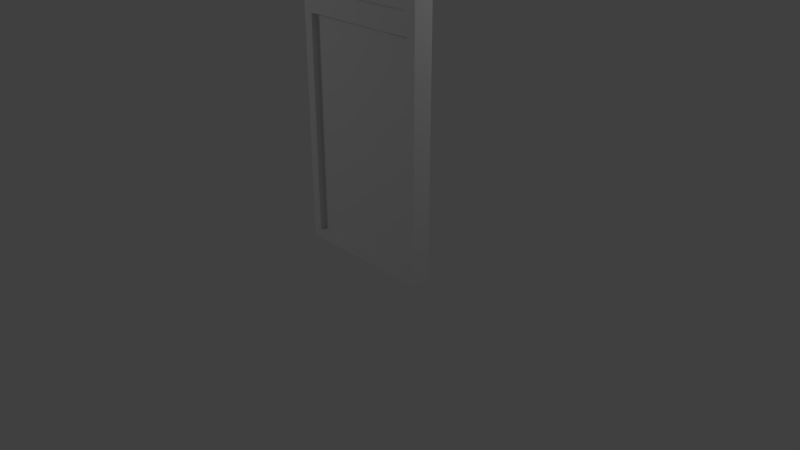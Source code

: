 # Source: SB_Bar_Panel_1.blend  (saved by Blender 2.79.0; exported with 4.5.12 LTS)
import bpy
from mathutils import Matrix  # noqa: F401  (used for matrix-valued properties, if any)

bpy.ops.wm.read_factory_settings(use_empty=True)
scene = bpy.context.scene
scene.name = 'Scene'

# ---- collections
col_collection_1 = bpy.data.collections.new('Collection 1'); scene.collection.children.link(col_collection_1)

# ---- materials (node trees are filled in below, after node groups)
mat_sb_bar_panel_1_mat = bpy.data.materials.new('SB_Bar_Panel_1_Mat')
mat_sb_bar_panel_1_mat.alpha_threshold = 0.0
mat_sb_bar_panel_1_mat.use_transparent_shadow = False
mat_sb_bar_panel_1_mat.roughness = 0.5
mat_sb_bar_panel_1_mat.specular_intensity = 0.0

# ---- material node trees

# ---- world
world_world = bpy.data.worlds.new('World'); scene.world = world_world
world_world.color = (0.05088, 0.05088, 0.05088)
world_world.use_sun_shadow = False
world_world.sun_shadow_jitter_overblur = 0.0
world_world.cycles.sampling_method = 'MANUAL'

# ---- cameras
cam_camera = bpy.data.cameras.new('Camera')
cam_camera.clip_end = 100.0
cam_camera.lens = 35.0
cam_camera.sensor_width = 32.0
cam_camera.sensor_height = 18.0
cam_camera.ortho_scale = 7.314
cam_camera.dof.focus_distance = 0.0
cam_camera.dof.aperture_fstop = 128.0

# ---- lights
light_lamp_001 = bpy.data.lights.new('Lamp.001', 'POINT')
light_lamp_001.transmission_factor = 0.0
light_lamp_001.cutoff_distance = 30.0
light_lamp_001.energy = 100.0
light_lamp_001.shadow_buffer_clip_start = 1.001
light_lamp_001.shadow_soft_size = 0.1
light_lamp_001.shadow_maximum_resolution = 0.006
light_lamp_001.use_absolute_resolution = True
light_lamp = bpy.data.lights.new('Lamp', 'POINT')
light_lamp.transmission_factor = 0.0
light_lamp.cutoff_distance = 30.0
light_lamp.energy = 100.0
light_lamp.shadow_buffer_clip_start = 1.001
light_lamp.shadow_soft_size = 0.1
light_lamp.shadow_maximum_resolution = 0.006
light_lamp.use_absolute_resolution = True

# ---- meshes
me_cube_018 = bpy.data.meshes.new('Cube.018')
me_cube_018.from_pydata([(-1.0, -1.0, -1.0), (-1.0, -1.0, 0.7517), (-1.0, 1.0, -1.0), (-1.0, 1.0, 0.7517), (1.0, -1.0, -1.0), (1.0, -1.0, 1.0), (1.0, 1.0, -1.0), (1.0, 1.0, 1.0), (0.6667, 1.0, -1.0), (0.3333, 1.0, -1.0), (-2.98e-08, 1.0, -1.0), (-0.3333, 1.0, -1.0), (-0.6667, 1.0, -1.0), (-0.6667, 1.0, 0.7642), (-0.3333, 1.0, 0.8041), (2.98e-08, 1.0, 0.8947), (0.3333, 1.0, 0.9604), (0.6667, 1.0, 0.9882), (-0.6667, -1.0, -1.0), (-0.3333, -1.0, -1.0), (2.98e-08, -1.0, -1.0), (0.3333, -1.0, -1.0), (0.6667, -1.0, -1.0), (0.6667, -1.0, 0.9882), (0.3333, -1.0, 0.9604), (-2.98e-08, -1.0, 0.8947), (-0.3333, -1.0, 0.8041), (-0.6667, -1.0, 0.7642), (-1.0, -1.0, -0.002154), (-1.0, 1.0, -0.002154), (1.0, 1.0, 0.0), (1.0, -1.0, 0.0), (0.6667, -1.0, -0.002154), (0.3333, -1.0, -0.002154), (0.0, -1.0, -0.002154), (-0.3333, -1.0, -0.002154), (-0.6667, -1.0, -0.002154), (-0.6667, 1.0, -0.002154), (-0.3333, 1.0, -0.002154), (0.0, 1.0, -0.002154), (0.3333, 1.0, -0.002154), (0.6667, 1.0, -0.002154), (0.564, 1.0, 0.9342), (0.8459, 1.0, 0.9449), (-0.8459, 1.0, 0.721), (-0.564, 1.0, 0.7323), (-0.282, 1.0, 0.7682), (2.771e-08, 1.0, 0.85), (0.282, 1.0, 0.9091), (-0.8459, 1.0, 0.04127), (0.8459, 1.0, 0.04321), (-0.564, 1.0, 0.04127), (-0.282, 1.0, 0.04127), (2.504e-09, 1.0, 0.04127), (0.282, 1.0, 0.04127), (0.564, 1.0, 0.04127), (-0.8722, 1.0, -0.05212), (-0.8722, 1.0, -0.95), (-0.5815, 1.0, -0.95), (0.8722, 1.0, -0.05018), (0.8722, 1.0, -0.95), (0.5815, 1.0, -0.95), (0.2907, 1.0, -0.95), (-2.871e-08, 1.0, -0.95), (-0.2907, 1.0, -0.95), (-0.5815, 1.0, -0.05212), (-0.2907, 1.0, -0.05212), (-2.721e-09, 1.0, -0.05212), (0.2907, 1.0, -0.05212), (0.5815, 1.0, -0.05212), (-0.8486, -1.0, 0.04062), (-0.8486, -1.0, 0.7215), (-0.5657, -1.0, 0.7327), (0.8486, -1.0, 0.9457), (0.5657, -1.0, 0.935), (0.2829, -1.0, 0.9099), (-2.755e-08, -1.0, 0.8506), (-0.2829, -1.0, 0.7688), (0.8486, -1.0, 0.04257), (0.5657, -1.0, 0.04062), (0.2829, -1.0, 0.04062), (-2.256e-09, -1.0, 0.04062), (-0.2829, -1.0, 0.04062), (-0.5657, -1.0, 0.04062), (0.8693, -1.0, -0.04263), (0.8693, -1.0, -0.9575), (0.5795, -1.0, -0.9575), (-0.8693, -1.0, -0.9575), (-0.5795, -1.0, -0.9575), (-0.2898, -1.0, -0.9575), (2.925e-08, -1.0, -0.9575), (0.2898, -1.0, -0.9575), (0.5795, -1.0, -0.0446), (0.2898, -1.0, -0.0446), (3.339e-09, -1.0, -0.0446), (-0.2898, -1.0, -0.0446), (-0.5795, -1.0, -0.0446), (-0.8693, -1.0, -0.0446), (0.564, 0.3741, 0.9342), (0.8459, 0.3741, 0.9449), (-0.8459, 0.3741, 0.721), (-0.564, 0.3741, 0.7323), (-0.282, 0.3741, 0.7682), (2.771e-08, 0.3741, 0.85), (0.282, 0.3741, 0.9091), (-0.8459, 0.3741, 0.04127), (0.8459, 0.3741, 0.04321), (-0.564, 0.3741, 0.04127), (-0.282, 0.3741, 0.04127), (2.504e-09, 0.3741, 0.04127), (0.282, 0.3741, 0.04127), (0.564, 0.3741, 0.04127), (-0.8722, 0.3741, -0.05212), (-0.8722, 0.3741, -0.95), (-0.5815, 0.3741, -0.95), (0.8722, 0.3741, -0.05018), (0.8722, 0.3741, -0.95), (0.5815, 0.3741, -0.95), (0.2907, 0.3741, -0.95), (-2.871e-08, 0.3741, -0.95), (-0.2907, 0.3741, -0.95), (-0.5815, 0.3741, -0.05212), (-0.2907, 0.3741, -0.05212), (-2.721e-09, 0.3741, -0.05212), (0.2907, 0.3741, -0.05212), (0.5815, 0.3741, -0.05212), (-0.8486, -0.3741, 0.04062), (-0.8486, -0.3741, 0.7215), (-0.5657, -0.3741, 0.7327), (0.8486, -0.3741, 0.9457), (0.5657, -0.3741, 0.935), (0.2829, -0.3741, 0.9099), (-2.755e-08, -0.3741, 0.8506), (-0.2829, -0.3741, 0.7688), (0.8486, -0.3741, 0.04257), (0.5657, -0.3741, 0.04062), (0.2829, -0.3741, 0.04062), (-2.256e-09, -0.3741, 0.04062), (-0.2829, -0.3741, 0.04062), (-0.5657, -0.3741, 0.04062), (0.8693, -0.3741, -0.04263), (0.8693, -0.3741, -0.9575), (0.5795, -0.3741, -0.9575), (-0.8693, -0.3741, -0.9575), (-0.5795, -0.3741, -0.9575), (-0.2898, -0.3741, -0.9575), (2.925e-08, -0.3741, -0.9575), (0.2898, -0.3741, -0.9575), (0.5795, -0.3741, -0.0446), (0.2898, -0.3741, -0.0446), (3.339e-09, -0.3741, -0.0446), (-0.2898, -0.3741, -0.0446), (-0.5795, -0.3741, -0.0446), (-0.8693, -0.3741, -0.0446)], [], [(28, 1, 3, 29), (41, 40, 54, 55), (30, 7, 5, 31), (28, 36, 83, 70), (8, 6, 4, 22), (13, 3, 1, 27), (7, 17, 23, 5), (17, 16, 24, 23), (16, 15, 25, 24), (15, 14, 26, 25), (14, 13, 27, 26), (2, 12, 18, 0), (12, 11, 19, 18), (11, 10, 20, 19), (10, 9, 21, 20), (9, 8, 22, 21), (26, 27, 72, 77), (32, 31, 78, 79), (1, 28, 70, 71), (25, 26, 77, 76), (33, 32, 79, 80), (16, 17, 42, 48), (15, 16, 48, 47), (17, 7, 43, 42), (14, 15, 47, 46), (30, 41, 55, 50), (9, 10, 63, 62), (30, 6, 60, 59), (8, 9, 62, 61), (6, 8, 61, 60), (12, 2, 57, 58), (4, 31, 84, 85), (31, 32, 92, 84), (18, 19, 89, 88), (28, 0, 87, 97), (32, 33, 93, 92), (0, 18, 88, 87), (6, 30, 31, 4), (41, 30, 59, 69), (0, 28, 29, 2), (75, 76, 132, 131), (87, 88, 144, 143), (43, 50, 106, 99), (62, 63, 119, 118), (74, 75, 131, 130), (86, 85, 141, 142), (40, 39, 53, 54), (29, 3, 44, 49), (39, 38, 52, 53), (3, 13, 45, 44), (7, 30, 50, 43), (38, 37, 51, 52), (13, 14, 46, 45), (37, 29, 49, 51), (49, 44, 100, 105), (61, 62, 118, 117), (73, 74, 130, 129), (85, 84, 140, 141), (48, 42, 98, 104), (60, 61, 117, 116), (40, 41, 69, 68), (10, 11, 64, 63), (39, 40, 68, 67), (11, 12, 58, 64), (38, 39, 67, 66), (37, 38, 66, 65), (2, 29, 56, 57), (29, 37, 65, 56), (72, 71, 127, 128), (47, 48, 104, 103), (59, 60, 116, 115), (71, 70, 126, 127), (46, 47, 103, 102), (58, 57, 113, 114), (31, 5, 73, 78), (27, 1, 71, 72), (36, 35, 82, 83), (5, 23, 74, 73), (35, 34, 81, 82), (23, 24, 75, 74), (34, 33, 80, 81), (24, 25, 76, 75), (45, 46, 102, 101), (57, 56, 112, 113), (44, 45, 101, 100), (42, 43, 99, 98), (96, 97, 153, 152), (84, 92, 148, 140), (19, 20, 90, 89), (36, 28, 97, 96), (22, 4, 85, 86), (20, 21, 91, 90), (21, 22, 86, 91), (35, 36, 96, 95), (34, 35, 95, 94), (33, 34, 94, 93), (111, 98, 99, 106), (105, 100, 101, 107), (107, 101, 102, 108), (108, 102, 103, 109), (109, 103, 104, 110), (110, 104, 98, 111), (118, 124, 125, 117), (119, 123, 124, 118), (120, 122, 123, 119), (114, 121, 122, 120), (113, 112, 121, 114), (117, 125, 115, 116), (139, 128, 127, 126), (134, 129, 130, 135), (135, 130, 131, 136), (136, 131, 132, 137), (137, 132, 133, 138), (138, 133, 128, 139), (145, 151, 152, 144), (146, 150, 151, 145), (147, 149, 150, 146), (142, 148, 149, 147), (141, 140, 148, 142), (144, 152, 153, 143), (63, 64, 120, 119), (88, 89, 145, 144), (76, 77, 133, 132), (64, 58, 114, 120), (89, 90, 146, 145), (77, 72, 128, 133), (90, 91, 147, 146), (78, 73, 129, 134), (91, 86, 142, 147), (55, 54, 110, 111), (54, 53, 109, 110), (68, 69, 125, 124), (53, 52, 108, 109), (67, 68, 124, 123), (52, 51, 107, 108), (83, 82, 138, 139), (66, 67, 123, 122), (51, 49, 105, 107), (97, 87, 143, 153), (82, 81, 137, 138), (65, 66, 122, 121), (50, 55, 111, 106), (95, 96, 152, 151), (81, 80, 136, 137), (56, 65, 121, 112), (94, 95, 151, 150), (80, 79, 135, 136), (69, 59, 115, 125), (93, 94, 150, 149), (79, 78, 134, 135), (92, 93, 149, 148), (70, 83, 139, 126)])
_uv = me_cube_018.uv_layers.new(name='UVMap')
_uv.uv.foreach_set('vector', [0.3799, 0.8981, 0.2759, 0.8981, 0.2759, 0.5987, 0.3799, 0.5987, 0.4141, 0.3493, 0.4141, 0.3992, 0.4082, 0.4068, 0.4082, 0.3646, 0.5518, 0.1497, 0.5518, 0.2994, 0.2759, 0.2994, 0.2759, 0.1497, 0.2759, 0.4502, 0.2299, 0.4502, 0.216, 0.4438, 0.255, 0.4438, 0.5977, 0.2994, 0.5518, 0.2994, 0.5518, 3.569e-08, 0.5977, 0.0, 0.2759, 0.2503, 0.2759, 0.3002, 0.0, 0.3002, 0.0, 0.2503, 0.2759, 0.0, 0.2759, 0.04992, 8.222e-09, 0.04992, 0.0, 7.137e-08, 0.2759, 0.04992, 0.2759, 0.0999, 2.467e-08, 0.0999, 8.222e-09, 0.04992, 0.2759, 0.0999, 0.2759, 0.15, 1.644e-08, 0.15, 2.467e-08, 0.0999, 0.2759, 0.15, 0.2759, 0.2002, 1.644e-08, 0.2002, 1.644e-08, 0.15, 0.2759, 0.2002, 0.2759, 0.2503, 0.0, 0.2503, 1.644e-08, 0.2002, 0.8273, 0.2994, 0.7814, 0.2994, 0.7814, 1.784e-08, 0.8273, 0.0, 0.7814, 0.2994, 0.7355, 0.2994, 0.7355, 1.784e-08, 0.7814, 1.784e-08, 0.7355, 0.2994, 0.6896, 0.2994, 0.6896, 0.0, 0.7355, 1.784e-08, 0.6896, 0.2994, 0.6436, 0.2994, 0.6436, 0.0, 0.6896, 0.0, 0.6436, 0.2994, 0.5977, 0.2994, 0.5977, 0.0, 0.6436, 0.0, 0.1839, 0.3295, 0.2299, 0.3355, 0.216, 0.3402, 0.177, 0.3348, 0.04598, 0.4502, 1.644e-08, 0.4499, 0.02089, 0.4435, 0.05991, 0.4438, 0.2759, 0.3374, 0.2759, 0.4502, 0.255, 0.4438, 0.255, 0.3419, 0.1379, 0.3159, 0.1839, 0.3295, 0.177, 0.3348, 0.1379, 0.3226, 0.09197, 0.4502, 0.04598, 0.4502, 0.05991, 0.4438, 0.09893, 0.4438, 0.2814, 0.3992, 0.2775, 0.3493, 0.285, 0.3646, 0.2884, 0.4068, 0.2904, 0.449, 0.2814, 0.3992, 0.2884, 0.4068, 0.2966, 0.449, 0.2775, 0.3493, 0.2759, 0.2994, 0.2835, 0.3224, 0.285, 0.3646, 0.3029, 0.4989, 0.2904, 0.449, 0.2966, 0.449, 0.3079, 0.4913, 0.4138, 0.2994, 0.4141, 0.3493, 0.4082, 0.3646, 0.4079, 0.3224, 0.5518, 0.3992, 0.5518, 0.449, 0.5449, 0.449, 0.5449, 0.4055, 0.4138, 0.2994, 0.5518, 0.2994, 0.5449, 0.3185, 0.4208, 0.3185, 0.5518, 0.3493, 0.5518, 0.3992, 0.5449, 0.4055, 0.5449, 0.362, 0.5518, 0.2994, 0.5518, 0.3493, 0.5449, 0.362, 0.5449, 0.3185, 0.5518, 0.5488, 0.5518, 0.5987, 0.5449, 0.5796, 0.5449, 0.5361, 3.289e-08, 0.5996, 1.644e-08, 0.4499, 0.01803, 0.4563, 0.01803, 0.5932, 1.644e-08, 0.4499, 0.04598, 0.4502, 0.058, 0.4566, 0.01803, 0.4563, 0.2299, 0.5996, 0.1839, 0.5996, 0.1779, 0.5932, 0.2179, 0.5932, 0.2759, 0.4502, 0.2759, 0.5996, 0.2579, 0.5932, 0.2579, 0.4566, 0.04598, 0.4502, 0.09197, 0.4502, 0.09798, 0.4566, 0.058, 0.4566, 0.2759, 0.5996, 0.2299, 0.5996, 0.2179, 0.5932, 0.2579, 0.5932, 0.5518, 0.0, 0.5518, 0.1497, 0.2759, 0.1497, 0.2759, 6.245e-08, 0.4141, 0.3493, 0.4138, 0.2994, 0.4208, 0.3185, 0.421, 0.362, 0.5175, 0.8981, 0.3799, 0.8981, 0.3799, 0.5987, 0.5175, 0.5987, 0.8273, 0.1706, 0.8273, 0.1279, 0.9137, 0.1279, 0.9137, 0.1706, 0.7623, 0.5978, 0.7623, 0.5544, 0.8486, 0.5544, 0.8486, 0.5978, 0.6039, 0.859, 0.6039, 0.9939, 0.5175, 0.9939, 0.5175, 0.859, 0.6759, 0.5116, 0.6759, 0.4681, 0.7623, 0.4681, 0.7623, 0.5116, 0.8273, 0.2131, 0.8273, 0.1706, 0.9137, 0.1706, 0.9137, 0.2131, 0.7623, 0.381, 0.7623, 0.3376, 0.8486, 0.3376, 0.8486, 0.381, 0.4141, 0.3992, 0.4141, 0.449, 0.4082, 0.449, 0.4082, 0.4068, 0.4141, 0.5987, 0.3101, 0.5987, 0.3144, 0.5757, 0.4082, 0.5757, 0.4141, 0.449, 0.4141, 0.4989, 0.4082, 0.4913, 0.4082, 0.449, 0.3101, 0.5987, 0.3084, 0.5488, 0.3128, 0.5335, 0.3144, 0.5757, 0.2759, 0.2994, 0.4138, 0.2994, 0.4079, 0.3224, 0.2835, 0.3224, 0.4141, 0.4989, 0.4141, 0.5488, 0.4082, 0.5335, 0.4082, 0.4913, 0.3084, 0.5488, 0.3029, 0.4989, 0.3079, 0.4913, 0.3128, 0.5335, 0.4141, 0.5488, 0.4141, 0.5987, 0.4082, 0.5757, 0.4082, 0.5335, 0.4486, 0.8981, 0.4486, 0.9998, 0.3622, 0.9998, 0.3622, 0.8981, 0.6759, 0.5551, 0.6759, 0.5116, 0.7623, 0.5116, 0.7623, 0.5551, 0.8273, 0.2554, 0.8273, 0.2131, 0.9137, 0.2131, 0.9137, 0.2554, 0.6438, 0.9897, 0.6438, 0.8528, 0.7301, 0.8528, 0.7301, 0.9897, 0.8486, 0.4222, 0.8486, 0.3799, 0.935, 0.3799, 0.935, 0.4222, 0.6759, 0.5986, 0.6759, 0.5551, 0.7623, 0.5551, 0.7623, 0.5986, 0.4141, 0.3992, 0.4141, 0.3493, 0.421, 0.362, 0.421, 0.4055, 0.5518, 0.449, 0.5518, 0.4989, 0.5449, 0.4926, 0.5449, 0.449, 0.4141, 0.449, 0.4141, 0.3992, 0.421, 0.4055, 0.421, 0.449, 0.5518, 0.4989, 0.5518, 0.5488, 0.5449, 0.5361, 0.5449, 0.4926, 0.4141, 0.4989, 0.4141, 0.449, 0.421, 0.449, 0.421, 0.4926, 0.4141, 0.5488, 0.4141, 0.4989, 0.421, 0.4926, 0.421, 0.5361, 0.5518, 0.5987, 0.4141, 0.5987, 0.421, 0.5796, 0.5449, 0.5796, 0.4141, 0.5987, 0.4141, 0.5488, 0.421, 0.5361, 0.421, 0.5796, 0.8273, 0.04237, 0.8273, 8.922e-09, 0.9137, 0.0, 0.9137, 0.04237, 0.8486, 0.4648, 0.8486, 0.4222, 0.935, 0.4222, 0.935, 0.4648, 0.211, 0.8603, 0.211, 0.995, 0.1246, 0.995, 0.1246, 0.8603, 0.2759, 1.0, 0.2759, 0.8981, 0.3622, 0.8981, 0.3622, 1.0, 0.8486, 0.5076, 0.8486, 0.4648, 0.935, 0.4648, 0.935, 0.5076, 0.6759, 0.3811, 0.6759, 0.3376, 0.7623, 0.3376, 0.7623, 0.3811, 1.644e-08, 0.4499, 0.0, 0.3002, 0.02089, 0.3083, 0.02089, 0.4435, 0.2299, 0.3355, 0.2759, 0.3374, 0.255, 0.3419, 0.216, 0.3402, 0.2299, 0.4502, 0.1839, 0.4502, 0.177, 0.4438, 0.216, 0.4438, 0.0, 0.3002, 0.04598, 0.302, 0.05991, 0.3099, 0.02089, 0.3083, 0.1839, 0.4502, 0.1379, 0.4502, 0.1379, 0.4438, 0.177, 0.4438, 0.04598, 0.302, 0.09197, 0.3061, 0.09893, 0.3137, 0.05991, 0.3099, 0.1379, 0.4502, 0.09197, 0.4502, 0.09893, 0.4438, 0.1379, 0.4438, 0.09197, 0.3061, 0.1379, 0.3159, 0.1379, 0.3226, 0.09893, 0.3137, 0.8486, 0.55, 0.8486, 0.5076, 0.935, 0.5076, 0.935, 0.55, 0.855, 0.9871, 0.855, 0.8527, 0.9413, 0.8527, 0.9413, 0.9871, 0.8486, 0.5923, 0.8486, 0.55, 0.935, 0.55, 0.935, 0.5923, 0.8486, 0.3799, 0.8486, 0.3376, 0.935, 0.3376, 0.935, 0.3799, 0.7686, 0.642, 0.7686, 0.5987, 0.855, 0.5987, 0.855, 0.642, 0.7686, 0.8586, 0.7686, 0.8153, 0.855, 0.8153, 0.855, 0.8586, 0.1839, 0.5996, 0.1379, 0.5996, 0.1379, 0.5932, 0.1779, 0.5932, 0.2299, 0.4502, 0.2759, 0.4502, 0.2579, 0.4566, 0.2179, 0.4566, 0.04598, 0.5996, 3.289e-08, 0.5996, 0.01803, 0.5932, 0.058, 0.5932, 0.1379, 0.5996, 0.09197, 0.5996, 0.09798, 0.5932, 0.1379, 0.5932, 0.09197, 0.5996, 0.04598, 0.5996, 0.058, 0.5932, 0.09798, 0.5932, 0.1839, 0.4502, 0.2299, 0.4502, 0.2179, 0.4566, 0.1779, 0.4566, 0.1379, 0.4502, 0.1839, 0.4502, 0.1779, 0.4566, 0.1379, 0.4566, 0.09197, 0.4502, 0.1379, 0.4502, 0.1379, 0.4566, 0.09798, 0.4566, 0.1246, 0.6418, 0.00147, 0.6418, 0.0, 0.5996, 0.1244, 0.5996, 0.1246, 0.8528, 0.03088, 0.8528, 0.02933, 0.8106, 0.1246, 0.8106, 0.1246, 0.8106, 0.02933, 0.8106, 0.02436, 0.7684, 0.1246, 0.7684, 0.1246, 0.7684, 0.02436, 0.7684, 0.01309, 0.7262, 0.1246, 0.7262, 0.1246, 0.7262, 0.01309, 0.7262, 0.004929, 0.684, 0.1246, 0.684, 0.1246, 0.684, 0.004929, 0.684, 0.00147, 0.6418, 0.1246, 0.6418, 0.6759, 0.4247, 0.5521, 0.4247, 0.5521, 0.3811, 0.6759, 0.3811, 0.6759, 0.4682, 0.5521, 0.4682, 0.5521, 0.4247, 0.6759, 0.4247, 0.6759, 0.5117, 0.5521, 0.5117, 0.5521, 0.4682, 0.6759, 0.4682, 0.6759, 0.5552, 0.5521, 0.5552, 0.5521, 0.5117, 0.6759, 0.5117, 0.6759, 0.5987, 0.5521, 0.5987, 0.5521, 0.5552, 0.6759, 0.5552, 0.6759, 0.3811, 0.5521, 0.3811, 0.5518, 0.3376, 0.6759, 0.3376, 0.7686, 0.6411, 0.6731, 0.6411, 0.6747, 0.5987, 0.7686, 0.5987, 0.7683, 0.8528, 0.6438, 0.8528, 0.6452, 0.8104, 0.7686, 0.8104, 0.7686, 0.8104, 0.6452, 0.8104, 0.6487, 0.7681, 0.7686, 0.7681, 0.7686, 0.7681, 0.6487, 0.7681, 0.6569, 0.7257, 0.7686, 0.7257, 0.7686, 0.7257, 0.6569, 0.7257, 0.6682, 0.6834, 0.7686, 0.6834, 0.7686, 0.6834, 0.6682, 0.6834, 0.6731, 0.6411, 0.7686, 0.6411, 0.5175, 0.7722, 0.6435, 0.7722, 0.6435, 0.8156, 0.5175, 0.8156, 0.5175, 0.7288, 0.6435, 0.7288, 0.6435, 0.7722, 0.5175, 0.7722, 0.5175, 0.6855, 0.6435, 0.6855, 0.6435, 0.7288, 0.5175, 0.7288, 0.5175, 0.6421, 0.6435, 0.6421, 0.6435, 0.6855, 0.5175, 0.6855, 0.5175, 0.5987, 0.6438, 0.5987, 0.6435, 0.6421, 0.5175, 0.6421, 0.5175, 0.8156, 0.6435, 0.8156, 0.6435, 0.859, 0.5175, 0.859, 0.6759, 0.4681, 0.6759, 0.4246, 0.7623, 0.4246, 0.7623, 0.4681, 0.7623, 0.5544, 0.7623, 0.5111, 0.8486, 0.5111, 0.8486, 0.5544, 0.8273, 0.1279, 0.8273, 0.08493, 0.9137, 0.08493, 0.9137, 0.1279, 0.6759, 0.4246, 0.6759, 0.3811, 0.7623, 0.3811, 0.7623, 0.4246, 0.7623, 0.5111, 0.7623, 0.4677, 0.8486, 0.4677, 0.8486, 0.5111, 0.8273, 0.08493, 0.8273, 0.04237, 0.9137, 0.04237, 0.9137, 0.08493, 0.7623, 0.4677, 0.7623, 0.4243, 0.8486, 0.4243, 0.8486, 0.4677, 0.855, 0.8586, 0.855, 0.9938, 0.7686, 0.9938, 0.7686, 0.8586, 0.7623, 0.4243, 0.7623, 0.381, 0.8486, 0.381, 0.8486, 0.4243, 1.0, 0.0422, 1.0, 0.0844, 0.9137, 0.0844, 0.9137, 0.0422, 1.0, 0.0844, 1.0, 0.1266, 0.9137, 0.1266, 0.9137, 0.0844, 0.1246, 0.6865, 0.1246, 0.643, 0.211, 0.643, 0.211, 0.6865, 1.0, 0.1266, 1.0, 0.1688, 0.9137, 0.1688, 0.9137, 0.1266, 0.1246, 0.7299, 0.1246, 0.6865, 0.211, 0.6865, 0.211, 0.7299, 1.0, 0.1688, 1.0, 0.211, 0.9137, 0.211, 0.9137, 0.1688, 0.855, 0.8104, 0.855, 0.768, 0.9413, 0.768, 0.9413, 0.8104, 0.1246, 0.7734, 0.1246, 0.7299, 0.211, 0.7299, 0.211, 0.7734, 1.0, 0.211, 1.0, 0.2532, 0.9137, 0.2532, 0.9137, 0.211, 3.289e-08, 0.9895, 0.0, 0.8528, 0.08634, 0.8528, 0.08634, 0.9895, 0.855, 0.768, 0.855, 0.7257, 0.9413, 0.7257, 0.9413, 0.768, 0.1246, 0.8169, 0.1246, 0.7734, 0.211, 0.7734, 0.211, 0.8169, 1.0, 0.0, 1.0, 0.0422, 0.9137, 0.0422, 0.9137, 8.922e-09, 0.7686, 0.6854, 0.7686, 0.642, 0.855, 0.642, 0.855, 0.6854, 0.855, 0.7257, 0.855, 0.6834, 0.9413, 0.6834, 0.9413, 0.7257, 0.1246, 0.8603, 0.1246, 0.8169, 0.211, 0.8169, 0.211, 0.8603, 0.7686, 0.7287, 0.7686, 0.6854, 0.855, 0.6854, 0.855, 0.7287, 0.855, 0.6834, 0.855, 0.6411, 0.9413, 0.6411, 0.9413, 0.6834, 0.1246, 0.643, 0.1246, 0.5996, 0.211, 0.5996, 0.211, 0.643, 0.7686, 0.772, 0.7686, 0.7287, 0.855, 0.7287, 0.855, 0.772, 0.855, 0.6411, 0.855, 0.5987, 0.9413, 0.5987, 0.9413, 0.6411, 0.7686, 0.8153, 0.7686, 0.772, 0.855, 0.772, 0.855, 0.8153, 0.855, 0.8527, 0.855, 0.8104, 0.9413, 0.8104, 0.9413, 0.8527])
_uv = me_cube_018.uv_layers.new(name='SB_Bar_Panel_1_BakedUVs')
_uv.uv.foreach_set('vector', [0.3799, 0.8981, 0.2759, 0.8981, 0.2759, 0.5987, 0.3799, 0.5987, 0.4141, 0.3493, 0.4141, 0.3992, 0.4082, 0.4068, 0.4082, 0.3646, 0.5518, 0.1497, 0.5518, 0.2994, 0.2759, 0.2994, 0.2759, 0.1497, 0.2759, 0.4502, 0.2299, 0.4502, 0.216, 0.4438, 0.255, 0.4438, 0.5977, 0.2994, 0.5518, 0.2994, 0.5518, 3.569e-08, 0.5977, 0.0, 0.2759, 0.2503, 0.2759, 0.3002, 0.0, 0.3002, 0.0, 0.2503, 0.2759, 0.0, 0.2759, 0.04992, 8.222e-09, 0.04992, 0.0, 7.137e-08, 0.2759, 0.04992, 0.2759, 0.0999, 2.467e-08, 0.0999, 8.222e-09, 0.04992, 0.2759, 0.0999, 0.2759, 0.15, 1.644e-08, 0.15, 2.467e-08, 0.0999, 0.2759, 0.15, 0.2759, 0.2002, 1.644e-08, 0.2002, 1.644e-08, 0.15, 0.2759, 0.2002, 0.2759, 0.2503, 0.0, 0.2503, 1.644e-08, 0.2002, 0.8273, 0.2994, 0.7814, 0.2994, 0.7814, 1.784e-08, 0.8273, 0.0, 0.7814, 0.2994, 0.7355, 0.2994, 0.7355, 1.784e-08, 0.7814, 1.784e-08, 0.7355, 0.2994, 0.6896, 0.2994, 0.6896, 0.0, 0.7355, 1.784e-08, 0.6896, 0.2994, 0.6436, 0.2994, 0.6436, 0.0, 0.6896, 0.0, 0.6436, 0.2994, 0.5977, 0.2994, 0.5977, 0.0, 0.6436, 0.0, 0.1839, 0.3295, 0.2299, 0.3355, 0.216, 0.3402, 0.177, 0.3348, 0.04598, 0.4502, 1.644e-08, 0.4499, 0.02089, 0.4435, 0.05991, 0.4438, 0.2759, 0.3374, 0.2759, 0.4502, 0.255, 0.4438, 0.255, 0.3419, 0.1379, 0.3159, 0.1839, 0.3295, 0.177, 0.3348, 0.1379, 0.3226, 0.09197, 0.4502, 0.04598, 0.4502, 0.05991, 0.4438, 0.09893, 0.4438, 0.2814, 0.3992, 0.2775, 0.3493, 0.285, 0.3646, 0.2884, 0.4068, 0.2904, 0.449, 0.2814, 0.3992, 0.2884, 0.4068, 0.2966, 0.449, 0.2775, 0.3493, 0.2759, 0.2994, 0.2835, 0.3224, 0.285, 0.3646, 0.3029, 0.4989, 0.2904, 0.449, 0.2966, 0.449, 0.3079, 0.4913, 0.4138, 0.2994, 0.4141, 0.3493, 0.4082, 0.3646, 0.4079, 0.3224, 0.5518, 0.3992, 0.5518, 0.449, 0.5449, 0.449, 0.5449, 0.4055, 0.4138, 0.2994, 0.5518, 0.2994, 0.5449, 0.3185, 0.4208, 0.3185, 0.5518, 0.3493, 0.5518, 0.3992, 0.5449, 0.4055, 0.5449, 0.362, 0.5518, 0.2994, 0.5518, 0.3493, 0.5449, 0.362, 0.5449, 0.3185, 0.5518, 0.5488, 0.5518, 0.5987, 0.5449, 0.5796, 0.5449, 0.5361, 3.289e-08, 0.5996, 1.644e-08, 0.4499, 0.01803, 0.4563, 0.01803, 0.5932, 1.644e-08, 0.4499, 0.04598, 0.4502, 0.058, 0.4566, 0.01803, 0.4563, 0.2299, 0.5996, 0.1839, 0.5996, 0.1779, 0.5932, 0.2179, 0.5932, 0.2759, 0.4502, 0.2759, 0.5996, 0.2579, 0.5932, 0.2579, 0.4566, 0.04598, 0.4502, 0.09197, 0.4502, 0.09798, 0.4566, 0.058, 0.4566, 0.2759, 0.5996, 0.2299, 0.5996, 0.2179, 0.5932, 0.2579, 0.5932, 0.5518, 0.0, 0.5518, 0.1497, 0.2759, 0.1497, 0.2759, 6.245e-08, 0.4141, 0.3493, 0.4138, 0.2994, 0.4208, 0.3185, 0.421, 0.362, 0.5175, 0.8981, 0.3799, 0.8981, 0.3799, 0.5987, 0.5175, 0.5987, 0.8273, 0.1706, 0.8273, 0.1279, 0.9137, 0.1279, 0.9137, 0.1706, 0.7623, 0.5978, 0.7623, 0.5544, 0.8486, 0.5544, 0.8486, 0.5978, 0.6039, 0.859, 0.6039, 0.9939, 0.5175, 0.9939, 0.5175, 0.859, 0.6759, 0.5116, 0.6759, 0.4681, 0.7623, 0.4681, 0.7623, 0.5116, 0.8273, 0.2131, 0.8273, 0.1706, 0.9137, 0.1706, 0.9137, 0.2131, 0.7623, 0.381, 0.7623, 0.3376, 0.8486, 0.3376, 0.8486, 0.381, 0.4141, 0.3992, 0.4141, 0.449, 0.4082, 0.449, 0.4082, 0.4068, 0.4141, 0.5987, 0.3101, 0.5987, 0.3144, 0.5757, 0.4082, 0.5757, 0.4141, 0.449, 0.4141, 0.4989, 0.4082, 0.4913, 0.4082, 0.449, 0.3101, 0.5987, 0.3084, 0.5488, 0.3128, 0.5335, 0.3144, 0.5757, 0.2759, 0.2994, 0.4138, 0.2994, 0.4079, 0.3224, 0.2835, 0.3224, 0.4141, 0.4989, 0.4141, 0.5488, 0.4082, 0.5335, 0.4082, 0.4913, 0.3084, 0.5488, 0.3029, 0.4989, 0.3079, 0.4913, 0.3128, 0.5335, 0.4141, 0.5488, 0.4141, 0.5987, 0.4082, 0.5757, 0.4082, 0.5335, 0.4486, 0.8981, 0.4486, 0.9998, 0.3622, 0.9998, 0.3622, 0.8981, 0.6759, 0.5551, 0.6759, 0.5116, 0.7623, 0.5116, 0.7623, 0.5551, 0.8273, 0.2554, 0.8273, 0.2131, 0.9137, 0.2131, 0.9137, 0.2554, 0.6438, 0.9897, 0.6438, 0.8528, 0.7301, 0.8528, 0.7301, 0.9897, 0.8486, 0.4222, 0.8486, 0.3799, 0.935, 0.3799, 0.935, 0.4222, 0.6759, 0.5986, 0.6759, 0.5551, 0.7623, 0.5551, 0.7623, 0.5986, 0.4141, 0.3992, 0.4141, 0.3493, 0.421, 0.362, 0.421, 0.4055, 0.5518, 0.449, 0.5518, 0.4989, 0.5449, 0.4926, 0.5449, 0.449, 0.4141, 0.449, 0.4141, 0.3992, 0.421, 0.4055, 0.421, 0.449, 0.5518, 0.4989, 0.5518, 0.5488, 0.5449, 0.5361, 0.5449, 0.4926, 0.4141, 0.4989, 0.4141, 0.449, 0.421, 0.449, 0.421, 0.4926, 0.4141, 0.5488, 0.4141, 0.4989, 0.421, 0.4926, 0.421, 0.5361, 0.5518, 0.5987, 0.4141, 0.5987, 0.421, 0.5796, 0.5449, 0.5796, 0.4141, 0.5987, 0.4141, 0.5488, 0.421, 0.5361, 0.421, 0.5796, 0.8273, 0.04237, 0.8273, 8.922e-09, 0.9137, 0.0, 0.9137, 0.04237, 0.8486, 0.4648, 0.8486, 0.4222, 0.935, 0.4222, 0.935, 0.4648, 0.211, 0.8603, 0.211, 0.995, 0.1246, 0.995, 0.1246, 0.8603, 0.2759, 1.0, 0.2759, 0.8981, 0.3622, 0.8981, 0.3622, 1.0, 0.8486, 0.5076, 0.8486, 0.4648, 0.935, 0.4648, 0.935, 0.5076, 0.6759, 0.3811, 0.6759, 0.3376, 0.7623, 0.3376, 0.7623, 0.3811, 1.644e-08, 0.4499, 0.0, 0.3002, 0.02089, 0.3083, 0.02089, 0.4435, 0.2299, 0.3355, 0.2759, 0.3374, 0.255, 0.3419, 0.216, 0.3402, 0.2299, 0.4502, 0.1839, 0.4502, 0.177, 0.4438, 0.216, 0.4438, 0.0, 0.3002, 0.04598, 0.302, 0.05991, 0.3099, 0.02089, 0.3083, 0.1839, 0.4502, 0.1379, 0.4502, 0.1379, 0.4438, 0.177, 0.4438, 0.04598, 0.302, 0.09197, 0.3061, 0.09893, 0.3137, 0.05991, 0.3099, 0.1379, 0.4502, 0.09197, 0.4502, 0.09893, 0.4438, 0.1379, 0.4438, 0.09197, 0.3061, 0.1379, 0.3159, 0.1379, 0.3226, 0.09893, 0.3137, 0.8486, 0.55, 0.8486, 0.5076, 0.935, 0.5076, 0.935, 0.55, 0.855, 0.9871, 0.855, 0.8527, 0.9413, 0.8527, 0.9413, 0.9871, 0.8486, 0.5923, 0.8486, 0.55, 0.935, 0.55, 0.935, 0.5923, 0.8486, 0.3799, 0.8486, 0.3376, 0.935, 0.3376, 0.935, 0.3799, 0.7686, 0.642, 0.7686, 0.5987, 0.855, 0.5987, 0.855, 0.642, 0.7686, 0.8586, 0.7686, 0.8153, 0.855, 0.8153, 0.855, 0.8586, 0.1839, 0.5996, 0.1379, 0.5996, 0.1379, 0.5932, 0.1779, 0.5932, 0.2299, 0.4502, 0.2759, 0.4502, 0.2579, 0.4566, 0.2179, 0.4566, 0.04598, 0.5996, 3.289e-08, 0.5996, 0.01803, 0.5932, 0.058, 0.5932, 0.1379, 0.5996, 0.09197, 0.5996, 0.09798, 0.5932, 0.1379, 0.5932, 0.09197, 0.5996, 0.04598, 0.5996, 0.058, 0.5932, 0.09798, 0.5932, 0.1839, 0.4502, 0.2299, 0.4502, 0.2179, 0.4566, 0.1779, 0.4566, 0.1379, 0.4502, 0.1839, 0.4502, 0.1779, 0.4566, 0.1379, 0.4566, 0.09197, 0.4502, 0.1379, 0.4502, 0.1379, 0.4566, 0.09798, 0.4566, 0.1246, 0.6418, 0.00147, 0.6418, 0.0, 0.5996, 0.1244, 0.5996, 0.1246, 0.8528, 0.03088, 0.8528, 0.02933, 0.8106, 0.1246, 0.8106, 0.1246, 0.8106, 0.02933, 0.8106, 0.02436, 0.7684, 0.1246, 0.7684, 0.1246, 0.7684, 0.02436, 0.7684, 0.01309, 0.7262, 0.1246, 0.7262, 0.1246, 0.7262, 0.01309, 0.7262, 0.004929, 0.684, 0.1246, 0.684, 0.1246, 0.684, 0.004929, 0.684, 0.00147, 0.6418, 0.1246, 0.6418, 0.6759, 0.4247, 0.5521, 0.4247, 0.5521, 0.3811, 0.6759, 0.3811, 0.6759, 0.4682, 0.5521, 0.4682, 0.5521, 0.4247, 0.6759, 0.4247, 0.6759, 0.5117, 0.5521, 0.5117, 0.5521, 0.4682, 0.6759, 0.4682, 0.6759, 0.5552, 0.5521, 0.5552, 0.5521, 0.5117, 0.6759, 0.5117, 0.6759, 0.5987, 0.5521, 0.5987, 0.5521, 0.5552, 0.6759, 0.5552, 0.6759, 0.3811, 0.5521, 0.3811, 0.5518, 0.3376, 0.6759, 0.3376, 0.7686, 0.6411, 0.6731, 0.6411, 0.6747, 0.5987, 0.7686, 0.5987, 0.7683, 0.8528, 0.6438, 0.8528, 0.6452, 0.8104, 0.7686, 0.8104, 0.7686, 0.8104, 0.6452, 0.8104, 0.6487, 0.7681, 0.7686, 0.7681, 0.7686, 0.7681, 0.6487, 0.7681, 0.6569, 0.7257, 0.7686, 0.7257, 0.7686, 0.7257, 0.6569, 0.7257, 0.6682, 0.6834, 0.7686, 0.6834, 0.7686, 0.6834, 0.6682, 0.6834, 0.6731, 0.6411, 0.7686, 0.6411, 0.5175, 0.7722, 0.6435, 0.7722, 0.6435, 0.8156, 0.5175, 0.8156, 0.5175, 0.7288, 0.6435, 0.7288, 0.6435, 0.7722, 0.5175, 0.7722, 0.5175, 0.6855, 0.6435, 0.6855, 0.6435, 0.7288, 0.5175, 0.7288, 0.5175, 0.6421, 0.6435, 0.6421, 0.6435, 0.6855, 0.5175, 0.6855, 0.5175, 0.5987, 0.6438, 0.5987, 0.6435, 0.6421, 0.5175, 0.6421, 0.5175, 0.8156, 0.6435, 0.8156, 0.6435, 0.859, 0.5175, 0.859, 0.6759, 0.4681, 0.6759, 0.4246, 0.7623, 0.4246, 0.7623, 0.4681, 0.7623, 0.5544, 0.7623, 0.5111, 0.8486, 0.5111, 0.8486, 0.5544, 0.8273, 0.1279, 0.8273, 0.08493, 0.9137, 0.08493, 0.9137, 0.1279, 0.6759, 0.4246, 0.6759, 0.3811, 0.7623, 0.3811, 0.7623, 0.4246, 0.7623, 0.5111, 0.7623, 0.4677, 0.8486, 0.4677, 0.8486, 0.5111, 0.8273, 0.08493, 0.8273, 0.04237, 0.9137, 0.04237, 0.9137, 0.08493, 0.7623, 0.4677, 0.7623, 0.4243, 0.8486, 0.4243, 0.8486, 0.4677, 0.855, 0.8586, 0.855, 0.9938, 0.7686, 0.9938, 0.7686, 0.8586, 0.7623, 0.4243, 0.7623, 0.381, 0.8486, 0.381, 0.8486, 0.4243, 1.0, 0.0422, 1.0, 0.0844, 0.9137, 0.0844, 0.9137, 0.0422, 1.0, 0.0844, 1.0, 0.1266, 0.9137, 0.1266, 0.9137, 0.0844, 0.1246, 0.6865, 0.1246, 0.643, 0.211, 0.643, 0.211, 0.6865, 1.0, 0.1266, 1.0, 0.1688, 0.9137, 0.1688, 0.9137, 0.1266, 0.1246, 0.7299, 0.1246, 0.6865, 0.211, 0.6865, 0.211, 0.7299, 1.0, 0.1688, 1.0, 0.211, 0.9137, 0.211, 0.9137, 0.1688, 0.855, 0.8104, 0.855, 0.768, 0.9413, 0.768, 0.9413, 0.8104, 0.1246, 0.7734, 0.1246, 0.7299, 0.211, 0.7299, 0.211, 0.7734, 1.0, 0.211, 1.0, 0.2532, 0.9137, 0.2532, 0.9137, 0.211, 3.289e-08, 0.9895, 0.0, 0.8528, 0.08634, 0.8528, 0.08634, 0.9895, 0.855, 0.768, 0.855, 0.7257, 0.9413, 0.7257, 0.9413, 0.768, 0.1246, 0.8169, 0.1246, 0.7734, 0.211, 0.7734, 0.211, 0.8169, 1.0, 0.0, 1.0, 0.0422, 0.9137, 0.0422, 0.9137, 8.922e-09, 0.7686, 0.6854, 0.7686, 0.642, 0.855, 0.642, 0.855, 0.6854, 0.855, 0.7257, 0.855, 0.6834, 0.9413, 0.6834, 0.9413, 0.7257, 0.1246, 0.8603, 0.1246, 0.8169, 0.211, 0.8169, 0.211, 0.8603, 0.7686, 0.7287, 0.7686, 0.6854, 0.855, 0.6854, 0.855, 0.7287, 0.855, 0.6834, 0.855, 0.6411, 0.9413, 0.6411, 0.9413, 0.6834, 0.1246, 0.643, 0.1246, 0.5996, 0.211, 0.5996, 0.211, 0.643, 0.7686, 0.772, 0.7686, 0.7287, 0.855, 0.7287, 0.855, 0.772, 0.855, 0.6411, 0.855, 0.5987, 0.9413, 0.5987, 0.9413, 0.6411, 0.7686, 0.8153, 0.7686, 0.772, 0.855, 0.772, 0.855, 0.8153, 0.855, 0.8527, 0.855, 0.8104, 0.9413, 0.8104, 0.9413, 0.8527])
_uv.active_render = True
me_cube_018.materials.append(mat_sb_bar_panel_1_mat)
me_cube_018.use_remesh_preserve_volume = False
me_cube_018.use_remesh_preserve_attributes = False
me_cube_018.use_mirror_vertex_groups = False
me_cube_018.update()

# ---- objects
ob_lamp_001 = bpy.data.objects.new('Lamp.001', light_lamp_001)
ob_lamp = bpy.data.objects.new('Lamp', light_lamp)
ob_camera = bpy.data.objects.new('Camera', cam_camera)
ob_cube_008 = bpy.data.objects.new('Cube.008', me_cube_018)

# ---- transforms, parenting, visibility, modifiers, constraints
ob_lamp_001.location = (-4.354, -6.588, 5.904)
ob_lamp_001.rotation_euler = (0.6503, 0.05522, 1.866)
ob_lamp_001.lock_rotations_4d = False
ob_lamp_001.empty_display_type = 'ARROWS'
ob_lamp_001.color = (0.0, 0.0, 0.0, 0.0)
ob_lamp_001.lineart.crease_threshold = 0.0
ob_lamp.location = (2.875, 2.807, 5.904)
ob_lamp.rotation_euler = (0.6503, 0.05522, 1.866)
ob_lamp.lock_rotations_4d = False
ob_lamp.empty_display_type = 'ARROWS'
ob_lamp.color = (0.0, 0.0, 0.0, 0.0)
ob_lamp.lineart.crease_threshold = 0.0
ob_camera.location = (7.481, -6.508, 5.344)
ob_camera.rotation_euler = (1.109, 0.0, 0.8149)
ob_camera.lock_rotations_4d = False
ob_camera.empty_display_type = 'ARROWS'
ob_camera.color = (0.0, 0.0, 0.0, 0.0)
ob_camera.display_type = 'WIRE'
ob_camera.lineart.crease_threshold = 0.0
ob_cube_008.location = (0.0, 0.0, 3.118)
ob_cube_008.scale = (0.9415, 0.1297, 3.151)
ob_cube_008.lineart.crease_threshold = 0.0

# ---- collection membership
col_collection_1.objects.link(ob_lamp_001)
col_collection_1.objects.link(ob_lamp)
col_collection_1.objects.link(ob_camera)
col_collection_1.objects.link(ob_cube_008)

# ---- scene / render settings (as saved in the file)
scene.camera = ob_camera
scene.frame_start = 1; scene.frame_end = 250; scene.frame_set(1)
scene.render.engine = 'BLENDER_EEVEE_NEXT'
scene.render.resolution_percentage = 50
scene.render.dither_intensity = 0.0
scene.cycles.use_denoising = False
scene.cycles.samples = 128
scene.cycles.sampling_pattern = 'TABULATED_SOBOL'
scene.cycles.use_adaptive_sampling = False
scene.cycles.use_light_tree = False
scene.cycles.blur_glossy = 0.0
scene.cycles.sample_clamp_indirect = 0.0
scene.view_settings.view_transform = 'Standard'
bpy.context.view_layer.update()
